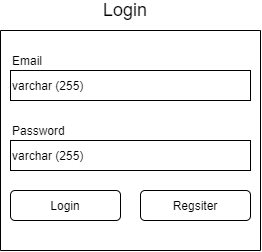

The diagram above was exported from draw.io. Its source (the exported page's mxGraphModel, read from the mxfile embedded in the PNG):
<mxGraphModel dx="768" dy="482" grid="1" gridSize="10" guides="1" tooltips="1" connect="1" arrows="1" fold="1" page="1" pageScale="1" pageWidth="827" pageHeight="1169" math="0" shadow="0">
  <root>
    <mxCell id="yAGxJMHbwYoWxmrcexSQ-0" />
    <mxCell id="yAGxJMHbwYoWxmrcexSQ-1" parent="yAGxJMHbwYoWxmrcexSQ-0" />
    <mxCell id="yAGxJMHbwYoWxmrcexSQ-3" value="varchar (255)" style="rounded=0;whiteSpace=wrap;html=1;align=left;" vertex="1" parent="yAGxJMHbwYoWxmrcexSQ-1">
      <mxGeometry x="80" y="160" width="240" height="30" as="geometry" />
    </mxCell>
    <mxCell id="yAGxJMHbwYoWxmrcexSQ-4" value="Email" style="text;html=1;strokeColor=none;fillColor=none;align=left;verticalAlign=middle;whiteSpace=wrap;rounded=0;" vertex="1" parent="yAGxJMHbwYoWxmrcexSQ-1">
      <mxGeometry x="80" y="140" width="40" height="20" as="geometry" />
    </mxCell>
    <mxCell id="yAGxJMHbwYoWxmrcexSQ-5" value="varchar (255)" style="rounded=0;whiteSpace=wrap;html=1;align=left;" vertex="1" parent="yAGxJMHbwYoWxmrcexSQ-1">
      <mxGeometry x="80" y="230" width="240" height="30" as="geometry" />
    </mxCell>
    <mxCell id="yAGxJMHbwYoWxmrcexSQ-6" value="Password" style="text;html=1;strokeColor=none;fillColor=none;align=left;verticalAlign=middle;whiteSpace=wrap;rounded=0;" vertex="1" parent="yAGxJMHbwYoWxmrcexSQ-1">
      <mxGeometry x="80" y="210" width="40" height="20" as="geometry" />
    </mxCell>
    <mxCell id="L98PLbEJu-6eAIav1I2f-0" value="Login" style="rounded=1;whiteSpace=wrap;html=1;align=center;" vertex="1" parent="yAGxJMHbwYoWxmrcexSQ-1">
      <mxGeometry x="80" y="280" width="110" height="30" as="geometry" />
    </mxCell>
    <mxCell id="L98PLbEJu-6eAIav1I2f-1" value="Regsiter" style="rounded=1;whiteSpace=wrap;html=1;align=center;" vertex="1" parent="yAGxJMHbwYoWxmrcexSQ-1">
      <mxGeometry x="210" y="280" width="110" height="30" as="geometry" />
    </mxCell>
    <mxCell id="L98PLbEJu-6eAIav1I2f-2" value="" style="endArrow=none;html=1;" edge="1" parent="yAGxJMHbwYoWxmrcexSQ-1">
      <mxGeometry width="50" height="50" relative="1" as="geometry">
        <mxPoint x="70" y="340" as="sourcePoint" />
        <mxPoint x="70" y="120" as="targetPoint" />
      </mxGeometry>
    </mxCell>
    <mxCell id="L98PLbEJu-6eAIav1I2f-3" value="" style="endArrow=none;html=1;" edge="1" parent="yAGxJMHbwYoWxmrcexSQ-1">
      <mxGeometry width="50" height="50" relative="1" as="geometry">
        <mxPoint x="330" y="340" as="sourcePoint" />
        <mxPoint x="330" y="120" as="targetPoint" />
      </mxGeometry>
    </mxCell>
    <mxCell id="L98PLbEJu-6eAIav1I2f-4" value="" style="endArrow=none;html=1;" edge="1" parent="yAGxJMHbwYoWxmrcexSQ-1">
      <mxGeometry width="50" height="50" relative="1" as="geometry">
        <mxPoint x="330" y="340" as="sourcePoint" />
        <mxPoint x="70" y="340" as="targetPoint" />
      </mxGeometry>
    </mxCell>
    <mxCell id="L98PLbEJu-6eAIav1I2f-5" value="" style="endArrow=none;html=1;" edge="1" parent="yAGxJMHbwYoWxmrcexSQ-1">
      <mxGeometry width="50" height="50" relative="1" as="geometry">
        <mxPoint x="330" y="120" as="sourcePoint" />
        <mxPoint x="70" y="120" as="targetPoint" />
      </mxGeometry>
    </mxCell>
    <mxCell id="JUxZAtQJJiojPB-eAi1r-0" value="&lt;font style=&quot;font-size: 18px&quot;&gt;Login&lt;/font&gt;" style="text;html=1;strokeColor=none;fillColor=none;align=center;verticalAlign=middle;whiteSpace=wrap;rounded=0;" vertex="1" parent="yAGxJMHbwYoWxmrcexSQ-1">
      <mxGeometry x="70" y="90" width="250" height="20" as="geometry" />
    </mxCell>
  </root>
</mxGraphModel>